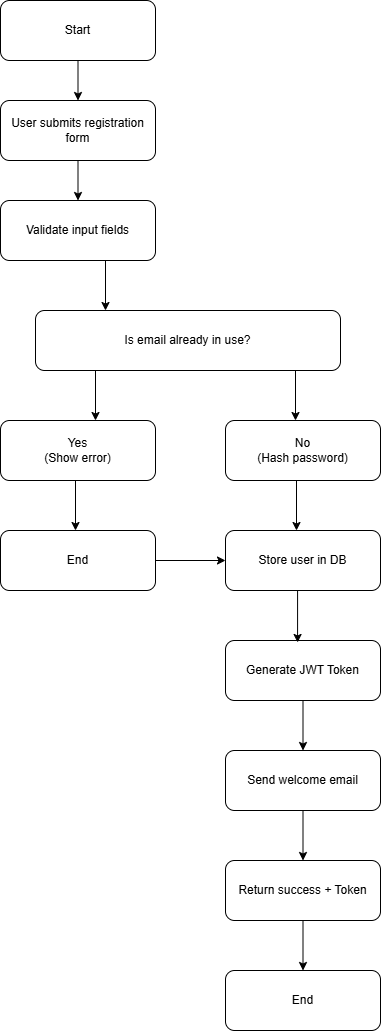

The diagram above was exported from draw.io. Its source (the exported page's mxGraphModel, read from the mxfile embedded in the PNG):
<mxGraphModel dx="872" dy="473" grid="1" gridSize="10" guides="1" tooltips="1" connect="1" arrows="1" fold="1" page="1" pageScale="1" pageWidth="850" pageHeight="1100" math="0" shadow="0">
  <root>
    <mxCell id="0" />
    <mxCell id="1" parent="0" />
    <mxCell id="Jn3Z9BJwJ46niSZCG0ii-2" value="Start" style="rounded=1;whiteSpace=wrap;html=1;" vertex="1" parent="1">
      <mxGeometry x="365" y="40" width="155" height="60" as="geometry" />
    </mxCell>
    <mxCell id="Jn3Z9BJwJ46niSZCG0ii-3" value="User submits registration form" style="rounded=1;whiteSpace=wrap;html=1;" vertex="1" parent="1">
      <mxGeometry x="365" y="140" width="155" height="60" as="geometry" />
    </mxCell>
    <mxCell id="Jn3Z9BJwJ46niSZCG0ii-4" value="Validate input fields" style="rounded=1;whiteSpace=wrap;html=1;" vertex="1" parent="1">
      <mxGeometry x="365" y="240" width="155" height="60" as="geometry" />
    </mxCell>
    <mxCell id="Jn3Z9BJwJ46niSZCG0ii-5" value="Is email already in use?" style="rounded=1;whiteSpace=wrap;html=1;" vertex="1" parent="1">
      <mxGeometry x="400" y="350" width="305" height="60" as="geometry" />
    </mxCell>
    <mxCell id="Jn3Z9BJwJ46niSZCG0ii-6" value="Yes&lt;div&gt;(Show error)&lt;/div&gt;" style="rounded=1;whiteSpace=wrap;html=1;" vertex="1" parent="1">
      <mxGeometry x="365" y="460" width="155" height="60" as="geometry" />
    </mxCell>
    <mxCell id="Jn3Z9BJwJ46niSZCG0ii-7" value="No&lt;div&gt;(Hash password)&lt;/div&gt;" style="rounded=1;whiteSpace=wrap;html=1;" vertex="1" parent="1">
      <mxGeometry x="590" y="460" width="155" height="60" as="geometry" />
    </mxCell>
    <mxCell id="Jn3Z9BJwJ46niSZCG0ii-8" value="End" style="rounded=1;whiteSpace=wrap;html=1;" vertex="1" parent="1">
      <mxGeometry x="365" y="570" width="155" height="60" as="geometry" />
    </mxCell>
    <mxCell id="Jn3Z9BJwJ46niSZCG0ii-9" value="Store user in DB" style="rounded=1;whiteSpace=wrap;html=1;" vertex="1" parent="1">
      <mxGeometry x="590" y="570" width="155" height="60" as="geometry" />
    </mxCell>
    <mxCell id="Jn3Z9BJwJ46niSZCG0ii-23" value="" style="edgeStyle=orthogonalEdgeStyle;rounded=0;orthogonalLoop=1;jettySize=auto;html=1;" edge="1" parent="1" source="Jn3Z9BJwJ46niSZCG0ii-10" target="Jn3Z9BJwJ46niSZCG0ii-11">
      <mxGeometry relative="1" as="geometry" />
    </mxCell>
    <mxCell id="Jn3Z9BJwJ46niSZCG0ii-10" value="Generate JWT Token" style="rounded=1;whiteSpace=wrap;html=1;" vertex="1" parent="1">
      <mxGeometry x="590" y="680" width="155" height="60" as="geometry" />
    </mxCell>
    <mxCell id="Jn3Z9BJwJ46niSZCG0ii-24" value="" style="edgeStyle=orthogonalEdgeStyle;rounded=0;orthogonalLoop=1;jettySize=auto;html=1;" edge="1" parent="1" source="Jn3Z9BJwJ46niSZCG0ii-11" target="Jn3Z9BJwJ46niSZCG0ii-12">
      <mxGeometry relative="1" as="geometry" />
    </mxCell>
    <mxCell id="Jn3Z9BJwJ46niSZCG0ii-11" value="Send welcome email" style="rounded=1;whiteSpace=wrap;html=1;" vertex="1" parent="1">
      <mxGeometry x="590" y="790" width="155" height="60" as="geometry" />
    </mxCell>
    <mxCell id="Jn3Z9BJwJ46niSZCG0ii-25" value="" style="edgeStyle=orthogonalEdgeStyle;rounded=0;orthogonalLoop=1;jettySize=auto;html=1;" edge="1" parent="1" source="Jn3Z9BJwJ46niSZCG0ii-12" target="Jn3Z9BJwJ46niSZCG0ii-13">
      <mxGeometry relative="1" as="geometry" />
    </mxCell>
    <mxCell id="Jn3Z9BJwJ46niSZCG0ii-12" value="Return success + Token" style="rounded=1;whiteSpace=wrap;html=1;" vertex="1" parent="1">
      <mxGeometry x="590" y="900" width="155" height="60" as="geometry" />
    </mxCell>
    <mxCell id="Jn3Z9BJwJ46niSZCG0ii-13" value="End" style="rounded=1;whiteSpace=wrap;html=1;" vertex="1" parent="1">
      <mxGeometry x="590" y="1010" width="155" height="60" as="geometry" />
    </mxCell>
    <mxCell id="Jn3Z9BJwJ46niSZCG0ii-14" value="" style="endArrow=classic;html=1;rounded=0;exitX=0.5;exitY=1;exitDx=0;exitDy=0;entryX=0.5;entryY=0;entryDx=0;entryDy=0;" edge="1" parent="1" source="Jn3Z9BJwJ46niSZCG0ii-2" target="Jn3Z9BJwJ46niSZCG0ii-3">
      <mxGeometry width="50" height="50" relative="1" as="geometry">
        <mxPoint x="520" y="130" as="sourcePoint" />
        <mxPoint x="570" y="80" as="targetPoint" />
      </mxGeometry>
    </mxCell>
    <mxCell id="Jn3Z9BJwJ46niSZCG0ii-15" value="" style="endArrow=classic;html=1;rounded=0;exitX=0.5;exitY=1;exitDx=0;exitDy=0;entryX=0.5;entryY=0;entryDx=0;entryDy=0;" edge="1" parent="1" source="Jn3Z9BJwJ46niSZCG0ii-3" target="Jn3Z9BJwJ46niSZCG0ii-4">
      <mxGeometry width="50" height="50" relative="1" as="geometry">
        <mxPoint x="520" y="210" as="sourcePoint" />
        <mxPoint x="520" y="250" as="targetPoint" />
      </mxGeometry>
    </mxCell>
    <mxCell id="Jn3Z9BJwJ46niSZCG0ii-16" value="" style="endArrow=classic;html=1;rounded=0;exitX=0.5;exitY=1;exitDx=0;exitDy=0;" edge="1" parent="1">
      <mxGeometry width="50" height="50" relative="1" as="geometry">
        <mxPoint x="470" y="300" as="sourcePoint" />
        <mxPoint x="470" y="350" as="targetPoint" />
      </mxGeometry>
    </mxCell>
    <mxCell id="Jn3Z9BJwJ46niSZCG0ii-17" value="" style="endArrow=classic;html=1;rounded=0;entryX=0.5;entryY=0;entryDx=0;entryDy=0;" edge="1" parent="1">
      <mxGeometry width="50" height="50" relative="1" as="geometry">
        <mxPoint x="460" y="410" as="sourcePoint" />
        <mxPoint x="460" y="460" as="targetPoint" />
      </mxGeometry>
    </mxCell>
    <mxCell id="Jn3Z9BJwJ46niSZCG0ii-18" value="" style="endArrow=classic;html=1;rounded=0;entryX=0.5;entryY=0;entryDx=0;entryDy=0;" edge="1" parent="1">
      <mxGeometry width="50" height="50" relative="1" as="geometry">
        <mxPoint x="660" y="410" as="sourcePoint" />
        <mxPoint x="660" y="460" as="targetPoint" />
      </mxGeometry>
    </mxCell>
    <mxCell id="Jn3Z9BJwJ46niSZCG0ii-19" value="" style="endArrow=classic;html=1;rounded=0;entryX=0.5;entryY=0;entryDx=0;entryDy=0;" edge="1" parent="1">
      <mxGeometry width="50" height="50" relative="1" as="geometry">
        <mxPoint x="440" y="520" as="sourcePoint" />
        <mxPoint x="440" y="570" as="targetPoint" />
      </mxGeometry>
    </mxCell>
    <mxCell id="Jn3Z9BJwJ46niSZCG0ii-20" value="" style="endArrow=classic;html=1;rounded=0;" edge="1" parent="1">
      <mxGeometry width="50" height="50" relative="1" as="geometry">
        <mxPoint x="661" y="520" as="sourcePoint" />
        <mxPoint x="661" y="570" as="targetPoint" />
      </mxGeometry>
    </mxCell>
    <mxCell id="Jn3Z9BJwJ46niSZCG0ii-21" value="" style="endArrow=classic;html=1;rounded=0;exitX=1;exitY=0.5;exitDx=0;exitDy=0;entryX=0;entryY=0.5;entryDx=0;entryDy=0;" edge="1" parent="1" source="Jn3Z9BJwJ46niSZCG0ii-8" target="Jn3Z9BJwJ46niSZCG0ii-9">
      <mxGeometry width="50" height="50" relative="1" as="geometry">
        <mxPoint x="540" y="610" as="sourcePoint" />
        <mxPoint x="540" y="670" as="targetPoint" />
      </mxGeometry>
    </mxCell>
    <mxCell id="Jn3Z9BJwJ46niSZCG0ii-22" value="" style="endArrow=classic;html=1;rounded=0;exitX=0.465;exitY=0.95;exitDx=0;exitDy=0;entryX=0.465;entryY=-0.017;entryDx=0;entryDy=0;exitPerimeter=0;entryPerimeter=0;" edge="1" parent="1">
      <mxGeometry width="50" height="50" relative="1" as="geometry">
        <mxPoint x="662.075" y="630" as="sourcePoint" />
        <mxPoint x="662.075" y="681.98" as="targetPoint" />
      </mxGeometry>
    </mxCell>
  </root>
</mxGraphModel>